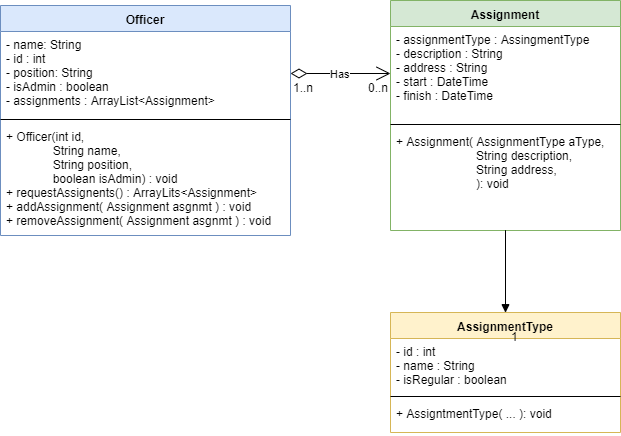

The diagram above was exported from draw.io. Its source (the exported page's mxGraphModel, read from the mxfile embedded in the PNG):
<mxGraphModel dx="1185" dy="594" grid="1" gridSize="10" guides="1" tooltips="1" connect="1" arrows="1" fold="1" page="1" pageScale="1" pageWidth="850" pageHeight="1100" math="0" shadow="0">
  <root>
    <mxCell id="0" />
    <mxCell id="1" parent="0" />
    <mxCell id="2" value="Officer" style="swimlane;fontStyle=1;align=center;verticalAlign=top;childLayout=stackLayout;horizontal=1;startSize=26;horizontalStack=0;resizeParent=1;resizeParentMax=0;resizeLast=0;collapsible=1;marginBottom=0;fillColor=#dae8fc;strokeColor=#6c8ebf;" vertex="1" parent="1">
      <mxGeometry x="80" y="103" width="290" height="230" as="geometry" />
    </mxCell>
    <mxCell id="3" value="- name: String&#10;- id : int&#10;- position: String&#10;- isAdmin : boolean&#10;- assignments : ArrayList&lt;Assignment&gt;" style="text;strokeColor=none;fillColor=none;align=left;verticalAlign=top;spacingLeft=4;spacingRight=4;overflow=hidden;rotatable=0;points=[[0,0.5],[1,0.5]];portConstraint=eastwest;" vertex="1" parent="2">
      <mxGeometry y="26" width="290" height="84" as="geometry" />
    </mxCell>
    <mxCell id="4" value="" style="line;strokeWidth=1;fillColor=none;align=left;verticalAlign=middle;spacingTop=-1;spacingLeft=3;spacingRight=3;rotatable=0;labelPosition=right;points=[];portConstraint=eastwest;" vertex="1" parent="2">
      <mxGeometry y="110" width="290" height="8" as="geometry" />
    </mxCell>
    <mxCell id="5" value="+ Officer(int id, &#10;              String name,&#10;              String position,&#10;              boolean isAdmin) : void&#10;+ requestAssignents() : ArrayLits&lt;Assignment&gt;&#10;+ addAssignment( Assignment asgnmt ) : void&#10;+ removeAssignment( Assignment asgnmt ) : void" style="text;strokeColor=none;fillColor=none;align=left;verticalAlign=top;spacingLeft=4;spacingRight=4;overflow=hidden;rotatable=0;points=[[0,0.5],[1,0.5]];portConstraint=eastwest;" vertex="1" parent="2">
      <mxGeometry y="118" width="290" height="112" as="geometry" />
    </mxCell>
    <mxCell id="6" value="Assignment" style="swimlane;fontStyle=1;align=center;verticalAlign=top;childLayout=stackLayout;horizontal=1;startSize=26;horizontalStack=0;resizeParent=1;resizeParentMax=0;resizeLast=0;collapsible=1;marginBottom=0;fillColor=#d5e8d4;strokeColor=#82b366;" vertex="1" parent="1">
      <mxGeometry x="470" y="98" width="230" height="230" as="geometry" />
    </mxCell>
    <mxCell id="7" value="- assignmentType : AssingmentType&#10;- description : String&#10;- address : String&#10;- start : DateTime&#10;- finish : DateTime&#10;" style="text;strokeColor=none;fillColor=none;align=left;verticalAlign=top;spacingLeft=4;spacingRight=4;overflow=hidden;rotatable=0;points=[[0,0.5],[1,0.5]];portConstraint=eastwest;" vertex="1" parent="6">
      <mxGeometry y="26" width="230" height="94" as="geometry" />
    </mxCell>
    <mxCell id="8" value="" style="line;strokeWidth=1;fillColor=none;align=left;verticalAlign=middle;spacingTop=-1;spacingLeft=3;spacingRight=3;rotatable=0;labelPosition=right;points=[];portConstraint=eastwest;" vertex="1" parent="6">
      <mxGeometry y="120" width="230" height="8" as="geometry" />
    </mxCell>
    <mxCell id="9" value="+ Assignment( AssignmentType aType,&#10;                        String description, &#10;                        String address, &#10;                        ): void" style="text;strokeColor=none;fillColor=none;align=left;verticalAlign=top;spacingLeft=4;spacingRight=4;overflow=hidden;rotatable=0;points=[[0,0.5],[1,0.5]];portConstraint=eastwest;" vertex="1" parent="6">
      <mxGeometry y="128" width="230" height="102" as="geometry" />
    </mxCell>
    <mxCell id="10" value="AssignmentType" style="swimlane;fontStyle=1;align=center;verticalAlign=top;childLayout=stackLayout;horizontal=1;startSize=26;horizontalStack=0;resizeParent=1;resizeParentMax=0;resizeLast=0;collapsible=1;marginBottom=0;fillColor=#fff2cc;strokeColor=#d6b656;" vertex="1" parent="1">
      <mxGeometry x="470" y="410" width="230" height="120" as="geometry" />
    </mxCell>
    <mxCell id="11" value="- id : int&#10;- name : String&#10;- isRegular : boolean" style="text;strokeColor=none;fillColor=none;align=left;verticalAlign=top;spacingLeft=4;spacingRight=4;overflow=hidden;rotatable=0;points=[[0,0.5],[1,0.5]];portConstraint=eastwest;" vertex="1" parent="10">
      <mxGeometry y="26" width="230" height="54" as="geometry" />
    </mxCell>
    <mxCell id="12" value="" style="line;strokeWidth=1;fillColor=none;align=left;verticalAlign=middle;spacingTop=-1;spacingLeft=3;spacingRight=3;rotatable=0;labelPosition=right;points=[];portConstraint=eastwest;" vertex="1" parent="10">
      <mxGeometry y="80" width="230" height="8" as="geometry" />
    </mxCell>
    <mxCell id="13" value="+ AssigntmentType( ... ): void" style="text;strokeColor=none;fillColor=none;align=left;verticalAlign=top;spacingLeft=4;spacingRight=4;overflow=hidden;rotatable=0;points=[[0,0.5],[1,0.5]];portConstraint=eastwest;" vertex="1" parent="10">
      <mxGeometry y="88" width="230" height="32" as="geometry" />
    </mxCell>
    <mxCell id="14" value="Has" style="endArrow=open;html=1;endSize=12;startArrow=diamondThin;startSize=14;startFill=0;edgeStyle=orthogonalEdgeStyle;exitX=1;exitY=0.5;exitDx=0;exitDy=0;entryX=0;entryY=0.5;entryDx=0;entryDy=0;" edge="1" source="3" target="7" parent="1">
      <mxGeometry relative="1" as="geometry">
        <mxPoint x="270" y="340" as="sourcePoint" />
        <mxPoint x="430" y="340" as="targetPoint" />
      </mxGeometry>
    </mxCell>
    <mxCell id="15" value="&lt;font style=&quot;font-size: 12px&quot;&gt;1..n&lt;/font&gt;" style="resizable=0;html=1;align=left;verticalAlign=top;labelBackgroundColor=#ffffff;fontSize=10;" connectable="0" vertex="1" parent="14">
      <mxGeometry x="-1" relative="1" as="geometry" />
    </mxCell>
    <mxCell id="16" value="&lt;font style=&quot;font-size: 12px&quot;&gt;0..n&lt;/font&gt;" style="resizable=0;html=1;align=right;verticalAlign=top;labelBackgroundColor=#ffffff;fontSize=10;" connectable="0" vertex="1" parent="14">
      <mxGeometry x="1" relative="1" as="geometry" />
    </mxCell>
    <mxCell id="17" value="" style="endArrow=block;endFill=1;html=1;edgeStyle=orthogonalEdgeStyle;align=left;verticalAlign=top;entryX=0.5;entryY=0;entryDx=0;entryDy=0;exitX=0.5;exitY=0.997;exitDx=0;exitDy=0;exitPerimeter=0;" edge="1" source="9" target="10" parent="1">
      <mxGeometry x="-1" relative="1" as="geometry">
        <mxPoint x="585" y="340" as="sourcePoint" />
        <mxPoint x="240" y="590" as="targetPoint" />
      </mxGeometry>
    </mxCell>
    <mxCell id="18" value="" style="resizable=0;html=1;align=left;verticalAlign=bottom;labelBackgroundColor=#ffffff;fontSize=10;" connectable="0" vertex="1" parent="17">
      <mxGeometry x="-1" relative="1" as="geometry" />
    </mxCell>
    <mxCell id="19" value="1" style="text;html=1;resizable=0;points=[];autosize=1;align=left;verticalAlign=top;spacingTop=-4;" vertex="1" parent="1">
      <mxGeometry x="589" y="425" width="20" height="20" as="geometry" />
    </mxCell>
  </root>
</mxGraphModel>